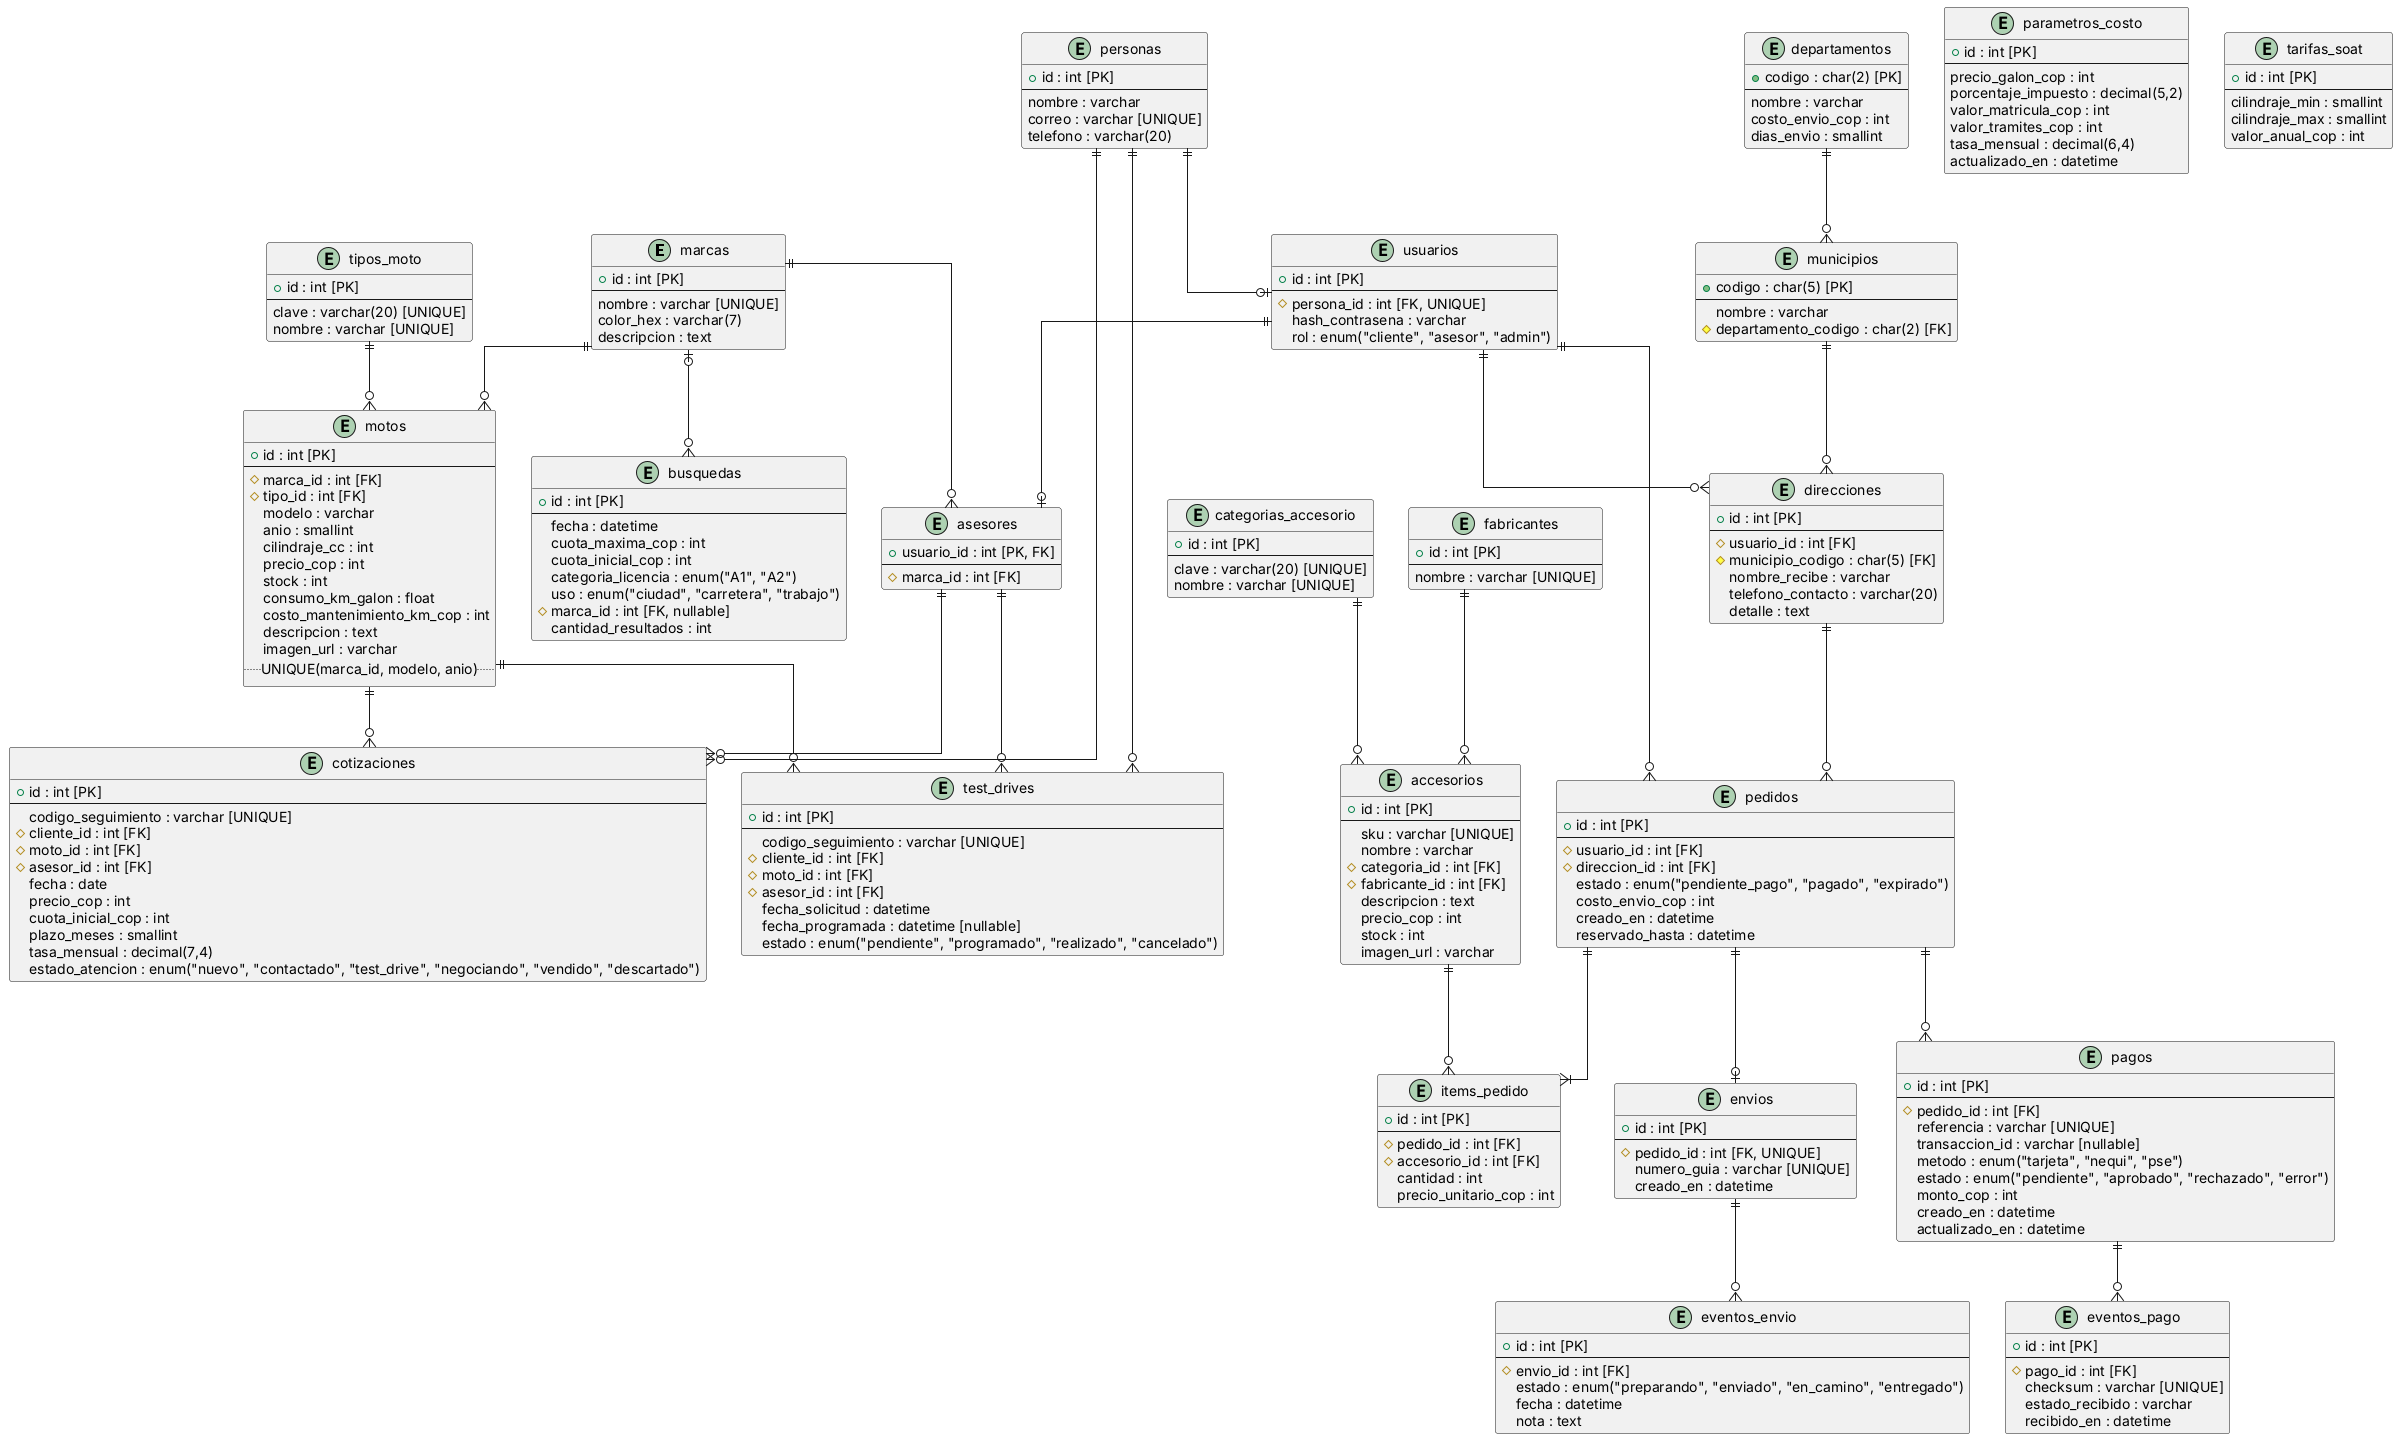

The diagram above was rendered by PlantUML. Its source (embedded in the PNG):
@startuml modelo-logico-relacional
skinparam linetype ortho

entity "marcas" {
  + id : int [PK]
  --
  nombre : varchar [UNIQUE]
  color_hex : varchar(7)
  descripcion : text
}

entity "tipos_moto" {
  + id : int [PK]
  --
  clave : varchar(20) [UNIQUE]
  nombre : varchar [UNIQUE]
}

entity "motos" {
  + id : int [PK]
  --
  # marca_id : int [FK]
  # tipo_id : int [FK]
  modelo : varchar
  anio : smallint
  cilindraje_cc : int
  precio_cop : int
  stock : int
  consumo_km_galon : float
  costo_mantenimiento_km_cop : int
  descripcion : text
  imagen_url : varchar
  .. UNIQUE(marca_id, modelo, anio) ..
}

entity "parametros_costo" {
  + id : int [PK]
  --
  precio_galon_cop : int
  porcentaje_impuesto : decimal(5,2)
  valor_matricula_cop : int
  valor_tramites_cop : int
  tasa_mensual : decimal(6,4)
  actualizado_en : datetime
}

entity "tarifas_soat" {
  + id : int [PK]
  --
  cilindraje_min : smallint
  cilindraje_max : smallint
  valor_anual_cop : int
}

entity "busquedas" {
  + id : int [PK]
  --
  fecha : datetime
  cuota_maxima_cop : int
  cuota_inicial_cop : int
  categoria_licencia : enum("A1", "A2")
  uso : enum("ciudad", "carretera", "trabajo")
  # marca_id : int [FK, nullable]
  cantidad_resultados : int
}

entity "personas" {
  + id : int [PK]
  --
  nombre : varchar
  correo : varchar [UNIQUE]
  telefono : varchar(20)
}

entity "usuarios" {
  + id : int [PK]
  --
  # persona_id : int [FK, UNIQUE]
  hash_contrasena : varchar
  rol : enum("cliente", "asesor", "admin")
}

entity "asesores" {
  + usuario_id : int [PK, FK]
  --
  # marca_id : int [FK]
}

entity "cotizaciones" {
  + id : int [PK]
  --
  codigo_seguimiento : varchar [UNIQUE]
  # cliente_id : int [FK]
  # moto_id : int [FK]
  # asesor_id : int [FK]
  fecha : date
  precio_cop : int
  cuota_inicial_cop : int
  plazo_meses : smallint
  tasa_mensual : decimal(7,4)
  estado_atencion : enum("nuevo", "contactado", "test_drive", "negociando", "vendido", "descartado")
}

entity "test_drives" {
  + id : int [PK]
  --
  codigo_seguimiento : varchar [UNIQUE]
  # cliente_id : int [FK]
  # moto_id : int [FK]
  # asesor_id : int [FK]
  fecha_solicitud : datetime
  fecha_programada : datetime [nullable]
  estado : enum("pendiente", "programado", "realizado", "cancelado")
}

entity "fabricantes" {
  + id : int [PK]
  --
  nombre : varchar [UNIQUE]
}

entity "categorias_accesorio" {
  + id : int [PK]
  --
  clave : varchar(20) [UNIQUE]
  nombre : varchar [UNIQUE]
}

entity "accesorios" {
  + id : int [PK]
  --
  sku : varchar [UNIQUE]
  nombre : varchar
  # categoria_id : int [FK]
  # fabricante_id : int [FK]
  descripcion : text
  precio_cop : int
  stock : int
  imagen_url : varchar
}

entity "departamentos" {
  + codigo : char(2) [PK]
  --
  nombre : varchar
  costo_envio_cop : int
  dias_envio : smallint
}

entity "municipios" {
  + codigo : char(5) [PK]
  --
  nombre : varchar
  # departamento_codigo : char(2) [FK]
}

entity "direcciones" {
  + id : int [PK]
  --
  # usuario_id : int [FK]
  # municipio_codigo : char(5) [FK]
  nombre_recibe : varchar
  telefono_contacto : varchar(20)
  detalle : text
}

entity "pedidos" {
  + id : int [PK]
  --
  # usuario_id : int [FK]
  # direccion_id : int [FK]
  estado : enum("pendiente_pago", "pagado", "expirado")
  costo_envio_cop : int
  creado_en : datetime
  reservado_hasta : datetime
}

entity "items_pedido" {
  + id : int [PK]
  --
  # pedido_id : int [FK]
  # accesorio_id : int [FK]
  cantidad : int
  precio_unitario_cop : int
}

entity "pagos" {
  + id : int [PK]
  --
  # pedido_id : int [FK]
  referencia : varchar [UNIQUE]
  transaccion_id : varchar [nullable]
  metodo : enum("tarjeta", "nequi", "pse")
  estado : enum("pendiente", "aprobado", "rechazado", "error")
  monto_cop : int
  creado_en : datetime
  actualizado_en : datetime
}

entity "eventos_pago" {
  + id : int [PK]
  --
  # pago_id : int [FK]
  checksum : varchar [UNIQUE]
  estado_recibido : varchar
  recibido_en : datetime
}

entity "envios" {
  + id : int [PK]
  --
  # pedido_id : int [FK, UNIQUE]
  numero_guia : varchar [UNIQUE]
  creado_en : datetime
}

entity "eventos_envio" {
  + id : int [PK]
  --
  # envio_id : int [FK]
  estado : enum("preparando", "enviado", "en_camino", "entregado")
  fecha : datetime
  nota : text
}

' Relaciones

marcas ||--o{ motos
tipos_moto ||--o{ motos
marcas |o--o{ busquedas
marcas ||--o{ asesores

personas ||--o| usuarios
usuarios ||--o| asesores

motos ||--o{ cotizaciones
motos ||--o{ test_drives
personas ||--o{ cotizaciones
personas ||--o{ test_drives
asesores ||--o{ cotizaciones
asesores ||--o{ test_drives

fabricantes ||--o{ accesorios
categorias_accesorio ||--o{ accesorios
accesorios ||--o{ items_pedido

usuarios ||--o{ direcciones
usuarios ||--o{ pedidos

departamentos ||--o{ municipios
municipios ||--o{ direcciones
direcciones ||--o{ pedidos

pedidos ||--|{ items_pedido
pedidos ||--o{ pagos
pedidos ||--o| envios

pagos ||--o{ eventos_pago
envios ||--o{ eventos_envio

@enduml